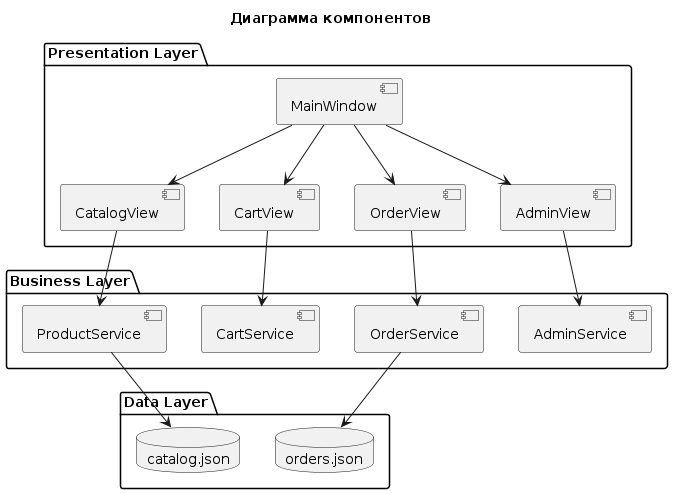

The diagram above was rendered by PlantUML. Its source (embedded in the PNG):
@startuml
title Диаграмма компонентов

package "Presentation Layer" {
  [MainWindow]
  [CatalogView]
  [CartView]
  [OrderView]
  [AdminView]
}

package "Business Layer" {
  [ProductService]
  [CartService]
  [OrderService]
  [AdminService]
}

package "Data Layer" {
  database "catalog.json"
  database "orders.json"
}

MainWindow --> CatalogView
MainWindow --> CartView
MainWindow --> OrderView
MainWindow --> AdminView

CatalogView --> ProductService
CartView --> CartService
OrderView --> OrderService
AdminView --> AdminService

ProductService --> "catalog.json"
OrderService --> "orders.json"
@enduml